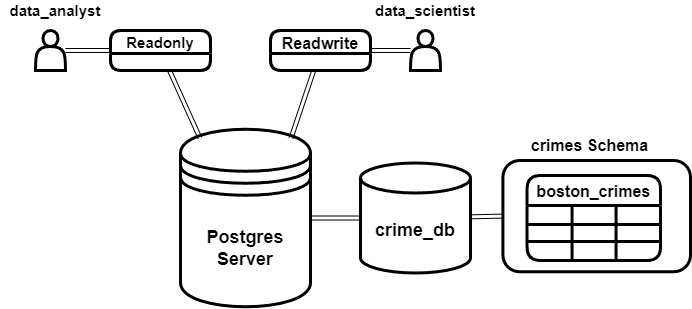

The diagram above was exported from draw.io. Its source (the exported page's mxGraphModel, read from the mxfile embedded in the PNG):
<mxGraphModel dx="1422" dy="762" grid="1" gridSize="10" guides="1" tooltips="1" connect="1" arrows="1" fold="1" page="1" pageScale="1" pageWidth="827" pageHeight="1169" background="none" math="0" shadow="0">
  <root>
    <mxCell id="0" />
    <mxCell id="1" parent="0" />
    <mxCell id="GcL-igL_sHsV4gPgEqVe-14" value="" style="rounded=1;whiteSpace=wrap;html=1;fillColor=none;strokeWidth=3;" vertex="1" parent="1">
      <mxGeometry x="532.42" y="330" width="187.58" height="111.25" as="geometry" />
    </mxCell>
    <mxCell id="GcL-igL_sHsV4gPgEqVe-15" value="&lt;font style=&quot;font-size: 16px;&quot;&gt;&lt;b&gt;crimes Schema&lt;/b&gt;&lt;/font&gt;" style="text;html=1;strokeColor=none;fillColor=none;align=center;verticalAlign=middle;whiteSpace=wrap;rounded=0;" vertex="1" parent="1">
      <mxGeometry x="556.56" y="285" width="125" height="60" as="geometry" />
    </mxCell>
    <mxCell id="GcL-igL_sHsV4gPgEqVe-19" style="rounded=1;orthogonalLoop=1;jettySize=auto;html=1;entryX=0;entryY=0.5;entryDx=0;entryDy=0;fontSize=16;shape=link;" edge="1" parent="1" source="GcL-igL_sHsV4gPgEqVe-18" target="GcL-igL_sHsV4gPgEqVe-14">
      <mxGeometry relative="1" as="geometry" />
    </mxCell>
    <mxCell id="GcL-igL_sHsV4gPgEqVe-18" value="&lt;b&gt;&lt;font style=&quot;font-size: 18px;&quot;&gt;crime_db&lt;/font&gt;&lt;/b&gt;" style="shape=cylinder3;whiteSpace=wrap;html=1;boundedLbl=1;backgroundOutline=1;size=15;rounded=1;fontSize=16;strokeWidth=3;fillColor=none;" vertex="1" parent="1">
      <mxGeometry x="390" y="332.5" width="110" height="110" as="geometry" />
    </mxCell>
    <mxCell id="GcL-igL_sHsV4gPgEqVe-20" value="boston_crimes" style="shape=table;startSize=30;container=1;collapsible=0;childLayout=tableLayout;fontStyle=1;align=center;rounded=1;fontSize=16;strokeWidth=3;fillColor=none;" vertex="1" parent="1">
      <mxGeometry x="556.56" y="345" width="133.44" height="85" as="geometry" />
    </mxCell>
    <mxCell id="GcL-igL_sHsV4gPgEqVe-21" value="" style="shape=tableRow;horizontal=0;startSize=0;swimlaneHead=0;swimlaneBody=0;top=0;left=0;bottom=0;right=0;collapsible=0;dropTarget=0;fillColor=none;points=[[0,0.5],[1,0.5]];portConstraint=eastwest;rounded=1;fontSize=16;strokeWidth=3;" vertex="1" parent="GcL-igL_sHsV4gPgEqVe-20">
      <mxGeometry y="30" width="133.44" height="19" as="geometry" />
    </mxCell>
    <mxCell id="GcL-igL_sHsV4gPgEqVe-22" value="" style="shape=partialRectangle;html=1;whiteSpace=wrap;connectable=0;fillColor=none;top=0;left=0;bottom=0;right=0;overflow=hidden;rounded=1;fontSize=16;strokeWidth=3;" vertex="1" parent="GcL-igL_sHsV4gPgEqVe-21">
      <mxGeometry width="45" height="19" as="geometry">
        <mxRectangle width="45" height="19" as="alternateBounds" />
      </mxGeometry>
    </mxCell>
    <mxCell id="GcL-igL_sHsV4gPgEqVe-23" value="" style="shape=partialRectangle;html=1;whiteSpace=wrap;connectable=0;fillColor=none;top=0;left=0;bottom=0;right=0;overflow=hidden;rounded=1;fontSize=16;strokeWidth=3;" vertex="1" parent="GcL-igL_sHsV4gPgEqVe-21">
      <mxGeometry x="45" width="44" height="19" as="geometry">
        <mxRectangle width="44" height="19" as="alternateBounds" />
      </mxGeometry>
    </mxCell>
    <mxCell id="GcL-igL_sHsV4gPgEqVe-24" value="" style="shape=partialRectangle;html=1;whiteSpace=wrap;connectable=0;fillColor=none;top=0;left=0;bottom=0;right=0;overflow=hidden;rounded=1;fontSize=16;strokeWidth=3;" vertex="1" parent="GcL-igL_sHsV4gPgEqVe-21">
      <mxGeometry x="89" width="44" height="19" as="geometry">
        <mxRectangle width="44" height="19" as="alternateBounds" />
      </mxGeometry>
    </mxCell>
    <mxCell id="GcL-igL_sHsV4gPgEqVe-25" value="" style="shape=tableRow;horizontal=0;startSize=0;swimlaneHead=0;swimlaneBody=0;top=0;left=0;bottom=0;right=0;collapsible=0;dropTarget=0;fillColor=none;points=[[0,0.5],[1,0.5]];portConstraint=eastwest;rounded=1;fontSize=16;strokeWidth=3;" vertex="1" parent="GcL-igL_sHsV4gPgEqVe-20">
      <mxGeometry y="49" width="133.44" height="17" as="geometry" />
    </mxCell>
    <mxCell id="GcL-igL_sHsV4gPgEqVe-26" value="" style="shape=partialRectangle;html=1;whiteSpace=wrap;connectable=0;fillColor=none;top=0;left=0;bottom=0;right=0;overflow=hidden;rounded=1;fontSize=16;strokeWidth=3;" vertex="1" parent="GcL-igL_sHsV4gPgEqVe-25">
      <mxGeometry width="45" height="17" as="geometry">
        <mxRectangle width="45" height="17" as="alternateBounds" />
      </mxGeometry>
    </mxCell>
    <mxCell id="GcL-igL_sHsV4gPgEqVe-27" value="" style="shape=partialRectangle;html=1;whiteSpace=wrap;connectable=0;fillColor=none;top=0;left=0;bottom=0;right=0;overflow=hidden;rounded=1;fontSize=16;strokeWidth=3;" vertex="1" parent="GcL-igL_sHsV4gPgEqVe-25">
      <mxGeometry x="45" width="44" height="17" as="geometry">
        <mxRectangle width="44" height="17" as="alternateBounds" />
      </mxGeometry>
    </mxCell>
    <mxCell id="GcL-igL_sHsV4gPgEqVe-28" value="" style="shape=partialRectangle;html=1;whiteSpace=wrap;connectable=0;fillColor=none;top=0;left=0;bottom=0;right=0;overflow=hidden;rounded=1;fontSize=16;strokeWidth=3;" vertex="1" parent="GcL-igL_sHsV4gPgEqVe-25">
      <mxGeometry x="89" width="44" height="17" as="geometry">
        <mxRectangle width="44" height="17" as="alternateBounds" />
      </mxGeometry>
    </mxCell>
    <mxCell id="GcL-igL_sHsV4gPgEqVe-29" value="" style="shape=tableRow;horizontal=0;startSize=0;swimlaneHead=0;swimlaneBody=0;top=0;left=0;bottom=0;right=0;collapsible=0;dropTarget=0;fillColor=none;points=[[0,0.5],[1,0.5]];portConstraint=eastwest;rounded=1;fontSize=16;strokeWidth=3;" vertex="1" parent="GcL-igL_sHsV4gPgEqVe-20">
      <mxGeometry y="66" width="133.44" height="19" as="geometry" />
    </mxCell>
    <mxCell id="GcL-igL_sHsV4gPgEqVe-30" value="" style="shape=partialRectangle;html=1;whiteSpace=wrap;connectable=0;fillColor=none;top=0;left=0;bottom=0;right=0;overflow=hidden;rounded=1;fontSize=16;strokeWidth=3;" vertex="1" parent="GcL-igL_sHsV4gPgEqVe-29">
      <mxGeometry width="45" height="19" as="geometry">
        <mxRectangle width="45" height="19" as="alternateBounds" />
      </mxGeometry>
    </mxCell>
    <mxCell id="GcL-igL_sHsV4gPgEqVe-31" value="" style="shape=partialRectangle;html=1;whiteSpace=wrap;connectable=0;fillColor=none;top=0;left=0;bottom=0;right=0;overflow=hidden;rounded=1;fontSize=16;strokeWidth=3;" vertex="1" parent="GcL-igL_sHsV4gPgEqVe-29">
      <mxGeometry x="45" width="44" height="19" as="geometry">
        <mxRectangle width="44" height="19" as="alternateBounds" />
      </mxGeometry>
    </mxCell>
    <mxCell id="GcL-igL_sHsV4gPgEqVe-32" value="" style="shape=partialRectangle;html=1;whiteSpace=wrap;connectable=0;fillColor=none;top=0;left=0;bottom=0;right=0;overflow=hidden;rounded=1;fontSize=16;strokeWidth=3;" vertex="1" parent="GcL-igL_sHsV4gPgEqVe-29">
      <mxGeometry x="89" width="44" height="19" as="geometry">
        <mxRectangle width="44" height="19" as="alternateBounds" />
      </mxGeometry>
    </mxCell>
    <mxCell id="GcL-igL_sHsV4gPgEqVe-35" style="edgeStyle=none;shape=link;rounded=1;orthogonalLoop=1;jettySize=auto;html=1;entryX=0;entryY=0.5;entryDx=0;entryDy=0;entryPerimeter=0;fontSize=18;" edge="1" parent="1" source="GcL-igL_sHsV4gPgEqVe-34" target="GcL-igL_sHsV4gPgEqVe-18">
      <mxGeometry relative="1" as="geometry" />
    </mxCell>
    <mxCell id="GcL-igL_sHsV4gPgEqVe-34" value="&lt;b&gt;Postgres&lt;br&gt;Server&lt;/b&gt;" style="shape=datastore;whiteSpace=wrap;html=1;rounded=1;fontSize=18;strokeWidth=3;fillColor=none;" vertex="1" parent="1">
      <mxGeometry x="210" y="298.75" width="130" height="177.5" as="geometry" />
    </mxCell>
    <mxCell id="GcL-igL_sHsV4gPgEqVe-46" style="edgeStyle=none;shape=link;rounded=1;orthogonalLoop=1;jettySize=auto;html=1;entryX=0;entryY=0.5;entryDx=0;entryDy=0;fontSize=16;" edge="1" parent="1" source="GcL-igL_sHsV4gPgEqVe-37" target="GcL-igL_sHsV4gPgEqVe-38">
      <mxGeometry relative="1" as="geometry" />
    </mxCell>
    <mxCell id="GcL-igL_sHsV4gPgEqVe-37" value="" style="shape=actor;whiteSpace=wrap;html=1;rounded=1;fontSize=18;strokeWidth=3;fillColor=none;" vertex="1" parent="1">
      <mxGeometry x="65" y="200" width="30" height="40" as="geometry" />
    </mxCell>
    <mxCell id="GcL-igL_sHsV4gPgEqVe-45" style="edgeStyle=none;shape=link;rounded=1;orthogonalLoop=1;jettySize=auto;html=1;entryX=0.15;entryY=0.05;entryDx=0;entryDy=0;entryPerimeter=0;fontSize=16;" edge="1" parent="1" source="GcL-igL_sHsV4gPgEqVe-38" target="GcL-igL_sHsV4gPgEqVe-34">
      <mxGeometry relative="1" as="geometry" />
    </mxCell>
    <mxCell id="GcL-igL_sHsV4gPgEqVe-38" value="Readonly" style="swimlane;rounded=1;fontSize=15;strokeWidth=3;fillColor=none;startSize=23;" vertex="1" collapsed="1" parent="1">
      <mxGeometry x="140" y="200" width="100" height="40" as="geometry">
        <mxRectangle x="130" y="90" width="120" height="110" as="alternateBounds" />
      </mxGeometry>
    </mxCell>
    <mxCell id="GcL-igL_sHsV4gPgEqVe-47" style="edgeStyle=none;shape=link;rounded=1;orthogonalLoop=1;jettySize=auto;html=1;entryX=1;entryY=0.5;entryDx=0;entryDy=0;fontSize=16;" edge="1" parent="1" source="GcL-igL_sHsV4gPgEqVe-39" target="GcL-igL_sHsV4gPgEqVe-40">
      <mxGeometry relative="1" as="geometry" />
    </mxCell>
    <mxCell id="GcL-igL_sHsV4gPgEqVe-39" value="" style="shape=actor;whiteSpace=wrap;html=1;rounded=1;fontSize=18;strokeWidth=3;fillColor=none;" vertex="1" parent="1">
      <mxGeometry x="440" y="200" width="30" height="40" as="geometry" />
    </mxCell>
    <mxCell id="GcL-igL_sHsV4gPgEqVe-44" style="edgeStyle=none;shape=link;rounded=1;orthogonalLoop=1;jettySize=auto;html=1;entryX=0.85;entryY=0.05;entryDx=0;entryDy=0;entryPerimeter=0;fontSize=16;" edge="1" parent="1" source="GcL-igL_sHsV4gPgEqVe-40" target="GcL-igL_sHsV4gPgEqVe-34">
      <mxGeometry relative="1" as="geometry" />
    </mxCell>
    <mxCell id="GcL-igL_sHsV4gPgEqVe-40" value="Readwrite" style="swimlane;rounded=1;fontSize=16;strokeWidth=3;fillColor=none;" vertex="1" collapsed="1" parent="1">
      <mxGeometry x="300" y="200" width="100" height="40" as="geometry">
        <mxRectangle x="130" y="90" width="120" height="110" as="alternateBounds" />
      </mxGeometry>
    </mxCell>
    <mxCell id="GcL-igL_sHsV4gPgEqVe-51" value="&lt;b&gt;&lt;font style=&quot;font-size: 15px;&quot;&gt;data_scientist&lt;/font&gt;&lt;/b&gt;" style="text;html=1;strokeColor=none;fillColor=none;align=center;verticalAlign=middle;whiteSpace=wrap;rounded=0;fontSize=16;" vertex="1" parent="1">
      <mxGeometry x="400" y="170" width="110" height="20" as="geometry" />
    </mxCell>
    <mxCell id="GcL-igL_sHsV4gPgEqVe-52" value="&lt;b&gt;&lt;font style=&quot;font-size: 15px;&quot;&gt;data_analyst&lt;/font&gt;&lt;/b&gt;" style="text;html=1;strokeColor=none;fillColor=none;align=center;verticalAlign=middle;whiteSpace=wrap;rounded=0;fontSize=16;" vertex="1" parent="1">
      <mxGeometry x="30" y="170" width="110" height="20" as="geometry" />
    </mxCell>
  </root>
</mxGraphModel>